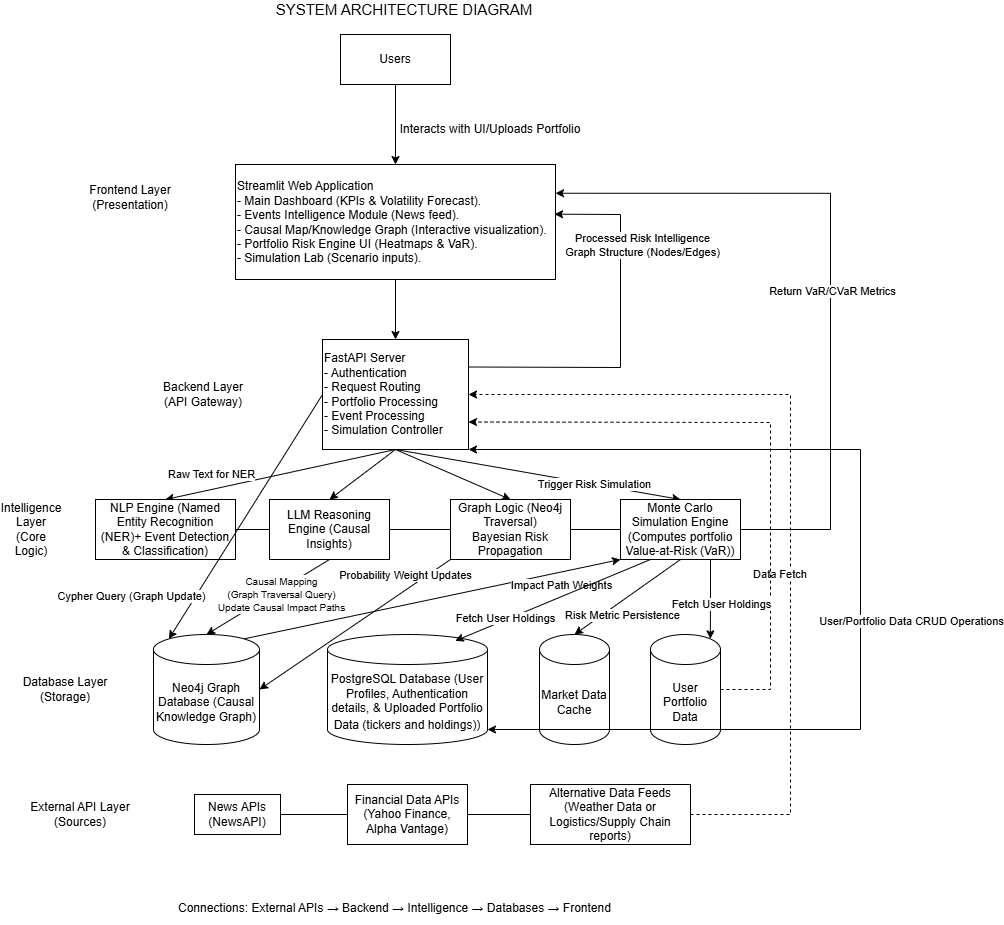

The diagram above was exported from draw.io. Its source (the exported page's mxGraphModel, read from the mxfile embedded in the PNG):
<mxGraphModel dx="1572" dy="994" grid="1" gridSize="10" guides="1" tooltips="1" connect="1" arrows="1" fold="1" page="1" pageScale="1" pageWidth="827" pageHeight="1169" math="0" shadow="0">
  <root>
    <mxCell id="0" />
    <mxCell id="1" parent="0" />
    <mxCell id="FUqFgM_a7g9kgxThyc4I-1" parent="1" style="text;html=1;whiteSpace=wrap;strokeColor=none;fillColor=none;align=center;verticalAlign=middle;rounded=0;" value="&lt;font style=&quot;font-size: 15px;&quot;&gt;SYSTEM ARCHITECTURE DIAGRAM&lt;/font&gt;" vertex="1">
      <mxGeometry height="10" width="270" x="279" y="30" as="geometry" />
    </mxCell>
    <mxCell id="FUqFgM_a7g9kgxThyc4I-2" parent="1" style="rounded=0;whiteSpace=wrap;html=1;" value="Users" vertex="1">
      <mxGeometry height="50" width="110" x="350" y="60" as="geometry" />
    </mxCell>
    <mxCell id="FUqFgM_a7g9kgxThyc4I-25" edge="1" parent="1" source="FUqFgM_a7g9kgxThyc4I-3" style="edgeStyle=none;rounded=0;orthogonalLoop=1;jettySize=auto;html=1;exitX=0.5;exitY=1;exitDx=0;exitDy=0;entryX=0.5;entryY=0;entryDx=0;entryDy=0;" target="FUqFgM_a7g9kgxThyc4I-5">
      <mxGeometry relative="1" as="geometry" />
    </mxCell>
    <mxCell id="FUqFgM_a7g9kgxThyc4I-3" parent="1" style="rounded=0;whiteSpace=wrap;html=1;align=left;" value="&lt;div style=&quot;&quot;&gt;&lt;span style=&quot;background-color: transparent; color: light-dark(rgb(0, 0, 0), rgb(255, 255, 255));&quot;&gt;Streamlit Web Application&lt;/span&gt;&lt;/div&gt;&lt;div style=&quot;&quot;&gt;&lt;span style=&quot;background-color: transparent; color: light-dark(rgb(0, 0, 0), rgb(255, 255, 255));&quot;&gt;&lt;div&gt;- Main Dashboard (KPIs &amp;amp; Volatility Forecast).&lt;/div&gt;&lt;div&gt;- Events Intelligence Module (News feed).&lt;/div&gt;&lt;div&gt;- Causal Map/Knowledge Graph (Interactive visualization).&lt;/div&gt;&lt;div&gt;- Portfolio Risk Engine UI (Heatmaps &amp;amp; VaR).&lt;/div&gt;&lt;div&gt;- Simulation Lab (Scenario inputs).&lt;/div&gt;&lt;/span&gt;&lt;/div&gt;" vertex="1">
      <mxGeometry height="115" width="320" x="245" y="190" as="geometry" />
    </mxCell>
    <mxCell id="FUqFgM_a7g9kgxThyc4I-4" parent="1" style="text;html=1;whiteSpace=wrap;strokeColor=none;fillColor=none;align=center;verticalAlign=middle;rounded=0;" value="Frontend Layer (Presentation)" vertex="1">
      <mxGeometry height="30" width="160" x="60" y="207.5" as="geometry" />
    </mxCell>
    <mxCell id="FUqFgM_a7g9kgxThyc4I-26" edge="1" parent="1" source="FUqFgM_a7g9kgxThyc4I-5" style="rounded=0;orthogonalLoop=1;jettySize=auto;html=1;exitX=0.5;exitY=1;exitDx=0;exitDy=0;entryX=0.5;entryY=0;entryDx=0;entryDy=0;" target="FUqFgM_a7g9kgxThyc4I-7">
      <mxGeometry relative="1" as="geometry" />
    </mxCell>
    <mxCell id="o-RDYjB5fG8fiCkkAOr7-19" connectable="0" parent="FUqFgM_a7g9kgxThyc4I-26" style="edgeLabel;html=1;align=center;verticalAlign=middle;resizable=0;points=[];" value="Raw Text for NER" vertex="1">
      <mxGeometry relative="1" x="-0.0184" y="-1" as="geometry">
        <mxPoint x="-71" as="offset" />
      </mxGeometry>
    </mxCell>
    <mxCell id="FUqFgM_a7g9kgxThyc4I-27" edge="1" parent="1" source="FUqFgM_a7g9kgxThyc4I-5" style="edgeStyle=none;rounded=0;orthogonalLoop=1;jettySize=auto;html=1;exitX=0.5;exitY=1;exitDx=0;exitDy=0;entryX=0.5;entryY=0;entryDx=0;entryDy=0;" target="FUqFgM_a7g9kgxThyc4I-8">
      <mxGeometry relative="1" as="geometry" />
    </mxCell>
    <mxCell id="FUqFgM_a7g9kgxThyc4I-30" edge="1" parent="1" source="FUqFgM_a7g9kgxThyc4I-5" style="rounded=0;orthogonalLoop=1;jettySize=auto;html=1;exitX=0.5;exitY=1;exitDx=0;exitDy=0;entryX=0.5;entryY=0;entryDx=0;entryDy=0;" target="FUqFgM_a7g9kgxThyc4I-9">
      <mxGeometry relative="1" as="geometry" />
    </mxCell>
    <mxCell id="FUqFgM_a7g9kgxThyc4I-31" edge="1" parent="1" source="FUqFgM_a7g9kgxThyc4I-5" style="edgeStyle=none;rounded=0;orthogonalLoop=1;jettySize=auto;html=1;exitX=0.5;exitY=1;exitDx=0;exitDy=0;entryX=0.5;entryY=0;entryDx=0;entryDy=0;" target="FUqFgM_a7g9kgxThyc4I-10">
      <mxGeometry relative="1" as="geometry" />
    </mxCell>
    <mxCell id="u1ssz7W5-ObStmGeAtGk-16" connectable="0" parent="FUqFgM_a7g9kgxThyc4I-31" style="edgeLabel;html=1;align=center;verticalAlign=middle;resizable=0;points=[];" value="Trigger Risk Simulation" vertex="1">
      <mxGeometry relative="1" x="0.3855" y="1" as="geometry">
        <mxPoint x="1" as="offset" />
      </mxGeometry>
    </mxCell>
    <mxCell id="FUqFgM_a7g9kgxThyc4I-5" parent="1" style="text;html=1;whiteSpace=wrap;strokeColor=default;fillColor=none;align=left;verticalAlign=middle;rounded=0;" value="FastAPI Server&lt;br&gt;- Authentication&lt;div&gt;- Request Routing&lt;br&gt;- Portfolio Processing&lt;br&gt;- Event Processing&lt;br&gt;- Simulation Controller&lt;/div&gt;" vertex="1">
      <mxGeometry height="110" width="146" x="332" y="365" as="geometry" />
    </mxCell>
    <mxCell id="FUqFgM_a7g9kgxThyc4I-6" parent="1" style="text;html=1;whiteSpace=wrap;strokeColor=none;fillColor=none;align=center;verticalAlign=middle;rounded=0;" value="Backend Layer (API Gateway)" vertex="1">
      <mxGeometry height="40" width="100" x="163" y="400" as="geometry" />
    </mxCell>
    <mxCell id="o-RDYjB5fG8fiCkkAOr7-29" edge="1" parent="1" source="FUqFgM_a7g9kgxThyc4I-7" style="edgeStyle=none;rounded=0;orthogonalLoop=1;jettySize=auto;html=1;exitX=1;exitY=0.5;exitDx=0;exitDy=0;entryX=0;entryY=0.5;entryDx=0;entryDy=0;endArrow=none;endFill=0;" target="FUqFgM_a7g9kgxThyc4I-8">
      <mxGeometry relative="1" as="geometry" />
    </mxCell>
    <mxCell id="FUqFgM_a7g9kgxThyc4I-7" parent="1" style="rounded=0;whiteSpace=wrap;html=1;" value="NLP Engine (Named Entity Recognition (NER)+ Event Detection &amp;amp; Classification)" vertex="1">
      <mxGeometry height="60" width="140" x="105" y="525" as="geometry" />
    </mxCell>
    <mxCell id="o-RDYjB5fG8fiCkkAOr7-37" edge="1" parent="1" source="FUqFgM_a7g9kgxThyc4I-8" style="edgeStyle=none;rounded=0;orthogonalLoop=1;jettySize=auto;html=1;exitX=1;exitY=0.5;exitDx=0;exitDy=0;entryX=0;entryY=0.5;entryDx=0;entryDy=0;endArrow=none;endFill=0;" target="FUqFgM_a7g9kgxThyc4I-9">
      <mxGeometry relative="1" as="geometry" />
    </mxCell>
    <mxCell id="FUqFgM_a7g9kgxThyc4I-8" parent="1" style="rounded=0;whiteSpace=wrap;html=1;" value="LLM Reasoning Engine (Causal Insights)" vertex="1">
      <mxGeometry height="60" width="120" x="279" y="525" as="geometry" />
    </mxCell>
    <mxCell id="o-RDYjB5fG8fiCkkAOr7-38" edge="1" parent="1" source="FUqFgM_a7g9kgxThyc4I-9" style="edgeStyle=none;rounded=0;orthogonalLoop=1;jettySize=auto;html=1;exitX=1;exitY=0.5;exitDx=0;exitDy=0;entryX=0;entryY=0.5;entryDx=0;entryDy=0;endArrow=none;endFill=0;" target="FUqFgM_a7g9kgxThyc4I-10">
      <mxGeometry relative="1" as="geometry" />
    </mxCell>
    <mxCell id="FUqFgM_a7g9kgxThyc4I-9" parent="1" style="rounded=0;whiteSpace=wrap;html=1;" value="Graph Logic (Neo4j Traversal)&lt;div&gt;Bayesian Risk Propagation&lt;/div&gt;" vertex="1">
      <mxGeometry height="60" width="120" x="460" y="525" as="geometry" />
    </mxCell>
    <mxCell id="u1ssz7W5-ObStmGeAtGk-17" edge="1" parent="1" source="FUqFgM_a7g9kgxThyc4I-10" style="edgeStyle=orthogonalEdgeStyle;rounded=0;orthogonalLoop=1;jettySize=auto;html=1;exitX=1;exitY=0.5;exitDx=0;exitDy=0;entryX=1;entryY=0.25;entryDx=0;entryDy=0;" target="FUqFgM_a7g9kgxThyc4I-3">
      <mxGeometry relative="1" as="geometry">
        <Array as="points">
          <mxPoint x="840" y="555" />
          <mxPoint x="840" y="219" />
        </Array>
      </mxGeometry>
    </mxCell>
    <mxCell id="u1ssz7W5-ObStmGeAtGk-18" connectable="0" parent="u1ssz7W5-ObStmGeAtGk-17" style="edgeLabel;html=1;align=center;verticalAlign=middle;resizable=0;points=[];" value="Return VaR/CVaR Metrics" vertex="1">
      <mxGeometry relative="1" x="-0.0665" y="-1" as="geometry">
        <mxPoint y="-1" as="offset" />
      </mxGeometry>
    </mxCell>
    <mxCell id="FUqFgM_a7g9kgxThyc4I-10" parent="1" style="rounded=0;whiteSpace=wrap;html=1;" value="Monte Carlo Simulation Engine (&lt;span data-path-to-node=&quot;10,1,1,3,1,0&quot;&gt;Computes portfolio Value-at-Risk (VaR))&lt;/span&gt;" vertex="1">
      <mxGeometry height="60" width="120" x="630" y="525" as="geometry" />
    </mxCell>
    <mxCell id="FUqFgM_a7g9kgxThyc4I-11" parent="1" style="text;html=1;whiteSpace=wrap;strokeColor=none;fillColor=none;align=center;verticalAlign=middle;rounded=0;" value="Intelligence Layer (Core Logic)" vertex="1">
      <mxGeometry height="30" x="40" y="540" as="geometry" />
    </mxCell>
    <mxCell id="o-RDYjB5fG8fiCkkAOr7-25" edge="1" parent="1" source="FUqFgM_a7g9kgxThyc4I-12" style="edgeStyle=none;rounded=0;orthogonalLoop=1;jettySize=auto;html=1;exitX=0.855;exitY=0;exitDx=0;exitDy=4.35;exitPerimeter=0;entryX=0;entryY=1;entryDx=0;entryDy=0;" target="FUqFgM_a7g9kgxThyc4I-10">
      <mxGeometry relative="1" as="geometry" />
    </mxCell>
    <mxCell id="o-RDYjB5fG8fiCkkAOr7-27" connectable="0" parent="o-RDYjB5fG8fiCkkAOr7-25" style="edgeLabel;html=1;align=center;verticalAlign=middle;resizable=0;points=[];" value="Impact Path Weights" vertex="1">
      <mxGeometry relative="1" x="-0.0456" y="-1" as="geometry">
        <mxPoint x="136" y="-17" as="offset" />
      </mxGeometry>
    </mxCell>
    <mxCell id="FUqFgM_a7g9kgxThyc4I-12" parent="1" style="shape=cylinder3;whiteSpace=wrap;html=1;boundedLbl=1;backgroundOutline=1;size=15;" value="Neo4j Graph Database (Causal Knowledge Graph)" vertex="1">
      <mxGeometry height="110" width="106" x="163" y="660" as="geometry" />
    </mxCell>
    <mxCell id="FUqFgM_a7g9kgxThyc4I-13" parent="1" style="shape=cylinder3;whiteSpace=wrap;html=1;boundedLbl=1;backgroundOutline=1;size=15;" value="PostgreSQL Database (&lt;span data-path-to-node=&quot;16,1,1,0&quot; style=&quot;&quot;&gt;&lt;span data-path-to-node=&quot;16,1,1,0&quot; data-index-in-node=&quot;37&quot; style=&quot;&quot;&gt;&lt;span class=&quot;citation-772&quot;&gt;User Profiles&lt;/span&gt;&lt;/span&gt;&lt;span class=&quot;citation-772&quot; style=&quot;&quot;&gt;, &lt;/span&gt;&lt;span data-path-to-node=&quot;16,1,1,0&quot; data-index-in-node=&quot;52&quot; style=&quot;&quot;&gt;&lt;span class=&quot;citation-772&quot;&gt;Authentication details&lt;/span&gt;&lt;/span&gt;&lt;span class=&quot;citation-772&quot; style=&quot;&quot;&gt;, &amp;amp;&amp;nbsp;&lt;/span&gt;&lt;span data-path-to-node=&quot;16,1,1,0&quot; data-index-in-node=&quot;80&quot; style=&quot;&quot;&gt;&lt;span class=&quot;citation-772&quot;&gt;Uploaded Portfolio Data&lt;/span&gt;&lt;/span&gt;&lt;span class=&quot;citation-772&quot; style=&quot;&quot;&gt; (tickers and holdings))&lt;/span&gt;&lt;/span&gt;&lt;span data-path-to-node=&quot;16,1,1,1&quot;&gt;&lt;sup class=&quot;superscript&quot; data-turn-source-index=&quot;16&quot;&gt;&lt;/sup&gt;&lt;/span&gt;" vertex="1">
      <mxGeometry height="110" width="160" x="337" y="660" as="geometry" />
    </mxCell>
    <mxCell id="FUqFgM_a7g9kgxThyc4I-14" parent="1" style="text;html=1;whiteSpace=wrap;strokeColor=none;fillColor=none;align=center;verticalAlign=middle;rounded=0;" value="Database Layer&lt;div&gt;(Storage)&lt;/div&gt;" vertex="1">
      <mxGeometry height="35" width="110" x="20" y="697.5" as="geometry" />
    </mxCell>
    <mxCell id="FUqFgM_a7g9kgxThyc4I-15" parent="1" style="text;html=1;whiteSpace=wrap;strokeColor=none;fillColor=none;align=center;verticalAlign=middle;rounded=0;" value="External API Layer&lt;div&gt;(Sources)&lt;/div&gt;" vertex="1">
      <mxGeometry height="40" width="120" x="30" y="820" as="geometry" />
    </mxCell>
    <mxCell id="FUqFgM_a7g9kgxThyc4I-17" parent="1" style="shape=cylinder3;whiteSpace=wrap;html=1;boundedLbl=1;backgroundOutline=1;size=15;" value="Market Data Cache" vertex="1">
      <mxGeometry height="110" width="70" x="549" y="660" as="geometry" />
    </mxCell>
    <mxCell id="o-RDYjB5fG8fiCkkAOr7-11" edge="1" parent="1" source="FUqFgM_a7g9kgxThyc4I-18" style="edgeStyle=none;rounded=0;orthogonalLoop=1;jettySize=auto;html=1;exitX=1;exitY=0.5;exitDx=0;exitDy=0;entryX=0;entryY=0.5;entryDx=0;entryDy=0;endArrow=none;endFill=0;" target="FUqFgM_a7g9kgxThyc4I-19">
      <mxGeometry relative="1" as="geometry" />
    </mxCell>
    <mxCell id="FUqFgM_a7g9kgxThyc4I-18" parent="1" style="rounded=0;whiteSpace=wrap;html=1;" value="News APIs (NewsAPI)" vertex="1">
      <mxGeometry height="40" width="86" x="204" y="820" as="geometry" />
    </mxCell>
    <mxCell id="o-RDYjB5fG8fiCkkAOr7-12" edge="1" parent="1" source="FUqFgM_a7g9kgxThyc4I-19" style="edgeStyle=none;rounded=0;orthogonalLoop=1;jettySize=auto;html=1;endArrow=none;endFill=0;" target="FUqFgM_a7g9kgxThyc4I-20" value="">
      <mxGeometry relative="1" as="geometry" />
    </mxCell>
    <mxCell id="FUqFgM_a7g9kgxThyc4I-19" parent="1" style="rounded=0;whiteSpace=wrap;html=1;" value="Financial Data APIs&lt;div&gt;(Yahoo Finance, Alpha Vantage)&lt;/div&gt;" vertex="1">
      <mxGeometry height="60" width="120" x="357" y="810" as="geometry" />
    </mxCell>
    <mxCell id="o-RDYjB5fG8fiCkkAOr7-13" edge="1" parent="1" source="FUqFgM_a7g9kgxThyc4I-20" style="edgeStyle=none;rounded=0;orthogonalLoop=1;jettySize=auto;html=1;exitX=1;exitY=0.5;exitDx=0;exitDy=0;entryX=1;entryY=0.5;entryDx=0;entryDy=0;dashed=1;" target="FUqFgM_a7g9kgxThyc4I-5">
      <mxGeometry relative="1" as="geometry">
        <Array as="points">
          <mxPoint x="800" y="840" />
          <mxPoint x="800" y="420" />
        </Array>
      </mxGeometry>
    </mxCell>
    <mxCell id="o-RDYjB5fG8fiCkkAOr7-14" connectable="0" parent="o-RDYjB5fG8fiCkkAOr7-13" style="edgeLabel;html=1;align=center;verticalAlign=middle;resizable=0;points=[];" value="Data Fetch&amp;nbsp;" vertex="1">
      <mxGeometry relative="1" x="-0.0855" y="-3" as="geometry">
        <mxPoint x="-13" y="45" as="offset" />
      </mxGeometry>
    </mxCell>
    <mxCell id="FUqFgM_a7g9kgxThyc4I-20" parent="1" style="rounded=0;whiteSpace=wrap;html=1;" value="Alternative Data Feeds&lt;div&gt;(&lt;span data-path-to-node=&quot;19,2,1,0&quot; data-index-in-node=&quot;43&quot; style=&quot;&quot;&gt;Weather Data&lt;/span&gt;&lt;span class=&quot;citation-768&quot; style=&quot;&quot;&gt; or &lt;/span&gt;&lt;span data-path-to-node=&quot;19,2,1,0&quot; data-index-in-node=&quot;59&quot; style=&quot;&quot;&gt;Logistics/Supply Chain reports)&lt;/span&gt;&lt;/div&gt;" vertex="1">
      <mxGeometry height="60" width="160" x="540" y="810" as="geometry" />
    </mxCell>
    <mxCell id="FUqFgM_a7g9kgxThyc4I-24" edge="1" parent="1" source="FUqFgM_a7g9kgxThyc4I-2" style="edgeStyle=none;rounded=0;orthogonalLoop=1;jettySize=auto;html=1;exitX=0.5;exitY=1;exitDx=0;exitDy=0;entryX=0.5;entryY=0;entryDx=0;entryDy=0;entryPerimeter=0;" target="FUqFgM_a7g9kgxThyc4I-3">
      <mxGeometry relative="1" as="geometry" />
    </mxCell>
    <mxCell id="FUqFgM_a7g9kgxThyc4I-29" parent="1" style="text;html=1;whiteSpace=wrap;strokeColor=none;fillColor=none;align=center;verticalAlign=middle;rounded=0;" value="Interacts with UI/Uploads Portfolio" vertex="1">
      <mxGeometry height="30" width="200" x="400" y="140" as="geometry" />
    </mxCell>
    <mxCell id="o-RDYjB5fG8fiCkkAOr7-18" edge="1" parent="1" source="o-RDYjB5fG8fiCkkAOr7-17" style="edgeStyle=none;rounded=0;orthogonalLoop=1;jettySize=auto;html=1;exitX=1;exitY=0.5;exitDx=0;exitDy=0;exitPerimeter=0;entryX=1;entryY=0.75;entryDx=0;entryDy=0;dashed=1;" target="FUqFgM_a7g9kgxThyc4I-5">
      <mxGeometry relative="1" as="geometry">
        <Array as="points">
          <mxPoint x="780" y="715" />
          <mxPoint x="780" y="448" />
        </Array>
      </mxGeometry>
    </mxCell>
    <mxCell id="o-RDYjB5fG8fiCkkAOr7-17" parent="1" style="shape=cylinder3;whiteSpace=wrap;html=1;boundedLbl=1;backgroundOutline=1;size=15;" value="User Portfolio Data" vertex="1">
      <mxGeometry height="110" width="70" x="660" y="660" as="geometry" />
    </mxCell>
    <mxCell id="o-RDYjB5fG8fiCkkAOr7-24" edge="1" parent="1" source="FUqFgM_a7g9kgxThyc4I-8" style="edgeStyle=none;rounded=0;orthogonalLoop=1;jettySize=auto;html=1;exitX=0.5;exitY=1;exitDx=0;exitDy=0;entryX=0.5;entryY=0;entryDx=0;entryDy=0;entryPerimeter=0;" target="FUqFgM_a7g9kgxThyc4I-12">
      <mxGeometry relative="1" as="geometry" />
    </mxCell>
    <mxCell id="o-RDYjB5fG8fiCkkAOr7-26" connectable="0" parent="o-RDYjB5fG8fiCkkAOr7-24" style="edgeLabel;html=1;align=center;verticalAlign=middle;resizable=0;points=[];" value="&lt;font style=&quot;font-size: 10px;&quot;&gt;Causal Mapping&lt;/font&gt;&lt;div&gt;&lt;font style=&quot;font-size: 10px;&quot;&gt;(Graph Traversal Query)&lt;/font&gt;&lt;/div&gt;&lt;div&gt;&lt;font style=&quot;font-size: 10px;&quot;&gt;Update Causal Impact Paths&lt;/font&gt;&lt;/div&gt;" vertex="1">
      <mxGeometry relative="1" x="-0.1656" y="3" as="geometry">
        <mxPoint x="1" as="offset" />
      </mxGeometry>
    </mxCell>
    <mxCell id="o-RDYjB5fG8fiCkkAOr7-30" edge="1" parent="1" source="FUqFgM_a7g9kgxThyc4I-9" style="edgeStyle=none;rounded=0;orthogonalLoop=1;jettySize=auto;html=1;exitX=0;exitY=1;exitDx=0;exitDy=0;entryX=1;entryY=0.5;entryDx=0;entryDy=0;entryPerimeter=0;" target="FUqFgM_a7g9kgxThyc4I-12">
      <mxGeometry relative="1" as="geometry" />
    </mxCell>
    <mxCell id="o-RDYjB5fG8fiCkkAOr7-31" connectable="0" parent="o-RDYjB5fG8fiCkkAOr7-30" style="edgeLabel;html=1;align=center;verticalAlign=middle;resizable=0;points=[];" value="Probability Weight Updates" vertex="1">
      <mxGeometry relative="1" x="0.002" y="-1" as="geometry">
        <mxPoint x="50" y="-49" as="offset" />
      </mxGeometry>
    </mxCell>
    <mxCell id="o-RDYjB5fG8fiCkkAOr7-32" edge="1" parent="1" source="FUqFgM_a7g9kgxThyc4I-10" style="edgeStyle=none;rounded=0;orthogonalLoop=1;jettySize=auto;html=1;exitX=0.5;exitY=1;exitDx=0;exitDy=0;entryX=0.5;entryY=0;entryDx=0;entryDy=0;entryPerimeter=0;" target="FUqFgM_a7g9kgxThyc4I-17">
      <mxGeometry relative="1" as="geometry" />
    </mxCell>
    <mxCell id="o-RDYjB5fG8fiCkkAOr7-33" connectable="0" parent="o-RDYjB5fG8fiCkkAOr7-32" style="edgeLabel;html=1;align=center;verticalAlign=middle;resizable=0;points=[];" value="Risk Metric Persistence" vertex="1">
      <mxGeometry relative="1" x="-0.2504" y="1" as="geometry">
        <mxPoint x="-20" y="26" as="offset" />
      </mxGeometry>
    </mxCell>
    <mxCell id="o-RDYjB5fG8fiCkkAOr7-34" edge="1" parent="1" source="FUqFgM_a7g9kgxThyc4I-5" style="edgeStyle=none;rounded=0;orthogonalLoop=1;jettySize=auto;html=1;exitX=1;exitY=0.25;exitDx=0;exitDy=0;entryX=0.997;entryY=0.432;entryDx=0;entryDy=0;entryPerimeter=0;" target="FUqFgM_a7g9kgxThyc4I-3">
      <mxGeometry relative="1" as="geometry">
        <Array as="points">
          <mxPoint x="630" y="393" />
          <mxPoint x="630" y="240" />
        </Array>
      </mxGeometry>
    </mxCell>
    <mxCell id="o-RDYjB5fG8fiCkkAOr7-35" connectable="0" parent="o-RDYjB5fG8fiCkkAOr7-34" style="edgeLabel;html=1;align=center;verticalAlign=middle;resizable=0;points=[];" value="Processed Risk Intelligence&lt;div&gt;Graph Structure (Nodes/Edges)&lt;/div&gt;" vertex="1">
      <mxGeometry relative="1" x="-0.5724" y="4" as="geometry">
        <mxPoint x="93" y="-119" as="offset" />
      </mxGeometry>
    </mxCell>
    <mxCell id="o-RDYjB5fG8fiCkkAOr7-42" parent="1" style="text;whiteSpace=wrap;" value="Connections: External APIs → Backend → Intelligence → Databases → Frontend" vertex="1">
      <mxGeometry height="30" width="456" x="186" y="920" as="geometry" />
    </mxCell>
    <mxCell id="u1ssz7W5-ObStmGeAtGk-5" edge="1" parent="1" style="endArrow=classic;startArrow=classic;html=1;rounded=0;entryX=1;entryY=1;entryDx=0;entryDy=0;" target="FUqFgM_a7g9kgxThyc4I-5" value="">
      <mxGeometry height="50" relative="1" width="50" as="geometry">
        <Array as="points">
          <mxPoint x="870" y="755" />
          <mxPoint x="870" y="475" />
        </Array>
        <mxPoint x="497" y="755" as="sourcePoint" />
        <mxPoint x="410" y="550" as="targetPoint" />
      </mxGeometry>
    </mxCell>
    <mxCell id="u1ssz7W5-ObStmGeAtGk-6" connectable="0" parent="u1ssz7W5-ObStmGeAtGk-5" style="edgeLabel;html=1;align=center;verticalAlign=middle;resizable=0;points=[];" value="User/Portfolio Data CRUD Operations" vertex="1">
      <mxGeometry relative="1" x="-0.0771" y="-1" as="geometry">
        <mxPoint x="49" as="offset" />
      </mxGeometry>
    </mxCell>
    <mxCell id="u1ssz7W5-ObStmGeAtGk-7" edge="1" parent="1" source="FUqFgM_a7g9kgxThyc4I-10" style="edgeStyle=orthogonalEdgeStyle;rounded=0;orthogonalLoop=1;jettySize=auto;html=1;exitX=0.75;exitY=1;exitDx=0;exitDy=0;entryX=0.855;entryY=0;entryDx=0;entryDy=4.35;entryPerimeter=0;" target="o-RDYjB5fG8fiCkkAOr7-17">
      <mxGeometry relative="1" as="geometry" />
    </mxCell>
    <mxCell id="u1ssz7W5-ObStmGeAtGk-8" connectable="0" parent="u1ssz7W5-ObStmGeAtGk-7" style="edgeLabel;html=1;align=center;verticalAlign=middle;resizable=0;points=[];" value="Fetch User Holdings" vertex="1">
      <mxGeometry relative="1" x="0.1389" y="-4" as="geometry">
        <mxPoint x="14" y="-2" as="offset" />
      </mxGeometry>
    </mxCell>
    <mxCell id="u1ssz7W5-ObStmGeAtGk-9" edge="1" parent="1" source="FUqFgM_a7g9kgxThyc4I-10" style="rounded=0;orthogonalLoop=1;jettySize=auto;html=1;exitX=0.25;exitY=1;exitDx=0;exitDy=0;entryX=0.798;entryY=0.058;entryDx=0;entryDy=0;entryPerimeter=0;" target="FUqFgM_a7g9kgxThyc4I-13">
      <mxGeometry relative="1" as="geometry" />
    </mxCell>
    <mxCell id="u1ssz7W5-ObStmGeAtGk-10" connectable="0" parent="u1ssz7W5-ObStmGeAtGk-9" style="edgeLabel;html=1;align=center;verticalAlign=middle;resizable=0;points=[];" value="Fetch User Holdings" vertex="1">
      <mxGeometry relative="1" x="0.4789" y="-2" as="geometry">
        <mxPoint x="-1" as="offset" />
      </mxGeometry>
    </mxCell>
    <mxCell id="u1ssz7W5-ObStmGeAtGk-11" edge="1" parent="1" source="FUqFgM_a7g9kgxThyc4I-5" style="rounded=0;orthogonalLoop=1;jettySize=auto;html=1;exitX=0;exitY=0.5;exitDx=0;exitDy=0;entryX=0.145;entryY=0;entryDx=0;entryDy=4.35;entryPerimeter=0;" target="FUqFgM_a7g9kgxThyc4I-12">
      <mxGeometry relative="1" as="geometry" />
    </mxCell>
    <mxCell id="u1ssz7W5-ObStmGeAtGk-12" connectable="0" parent="u1ssz7W5-ObStmGeAtGk-11" style="edgeLabel;html=1;align=center;verticalAlign=middle;resizable=0;points=[];" value="Cypher Query (Graph Update)" vertex="1">
      <mxGeometry relative="1" x="0.6189" y="-3" as="geometry">
        <mxPoint x="-65" y="4" as="offset" />
      </mxGeometry>
    </mxCell>
  </root>
</mxGraphModel>